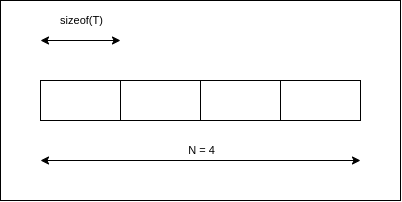

The diagram above was exported from draw.io. Its source (the exported page's mxGraphModel, read from the mxfile embedded in the PNG):
<mxGraphModel dx="715" dy="336" grid="1" gridSize="10" guides="1" tooltips="1" connect="1" arrows="1" fold="1" page="1" pageScale="1" pageWidth="850" pageHeight="1100" math="0" shadow="0">
  <root>
    <mxCell id="0" />
    <mxCell id="1" parent="0" />
    <mxCell id="10" value="" style="rounded=0;whiteSpace=wrap;html=1;" vertex="1" parent="1">
      <mxGeometry y="40" width="400" height="200" as="geometry" />
    </mxCell>
    <mxCell id="2" value="" style="rounded=0;whiteSpace=wrap;html=1;" vertex="1" parent="1">
      <mxGeometry x="40" y="120" width="80" height="40" as="geometry" />
    </mxCell>
    <mxCell id="3" value="" style="rounded=0;whiteSpace=wrap;html=1;" vertex="1" parent="1">
      <mxGeometry x="120" y="120" width="80" height="40" as="geometry" />
    </mxCell>
    <mxCell id="4" value="" style="rounded=0;whiteSpace=wrap;html=1;" vertex="1" parent="1">
      <mxGeometry x="280" y="120" width="80" height="40" as="geometry" />
    </mxCell>
    <mxCell id="5" value="" style="rounded=0;whiteSpace=wrap;html=1;" vertex="1" parent="1">
      <mxGeometry x="200" y="120" width="80" height="40" as="geometry" />
    </mxCell>
    <mxCell id="6" value="" style="endArrow=classic;startArrow=classic;html=1;" edge="1" parent="1">
      <mxGeometry width="50" height="50" relative="1" as="geometry">
        <mxPoint x="40" y="200" as="sourcePoint" />
        <mxPoint x="360" y="200" as="targetPoint" />
      </mxGeometry>
    </mxCell>
    <mxCell id="7" value="N = 4" style="edgeLabel;html=1;align=center;verticalAlign=middle;resizable=0;points=[];" vertex="1" connectable="0" parent="6">
      <mxGeometry x="-0.0875" relative="1" as="geometry">
        <mxPoint x="14" y="-10" as="offset" />
      </mxGeometry>
    </mxCell>
    <mxCell id="8" value="" style="endArrow=classic;startArrow=classic;html=1;" edge="1" parent="1">
      <mxGeometry width="50" height="50" relative="1" as="geometry">
        <mxPoint x="40" y="80" as="sourcePoint" />
        <mxPoint x="120" y="80" as="targetPoint" />
      </mxGeometry>
    </mxCell>
    <mxCell id="9" value="sizeof(T)" style="edgeLabel;html=1;align=center;verticalAlign=middle;resizable=0;points=[];" vertex="1" connectable="0" parent="8">
      <mxGeometry x="0.3762" y="-1" relative="1" as="geometry">
        <mxPoint x="-15" y="-21" as="offset" />
      </mxGeometry>
    </mxCell>
  </root>
</mxGraphModel>